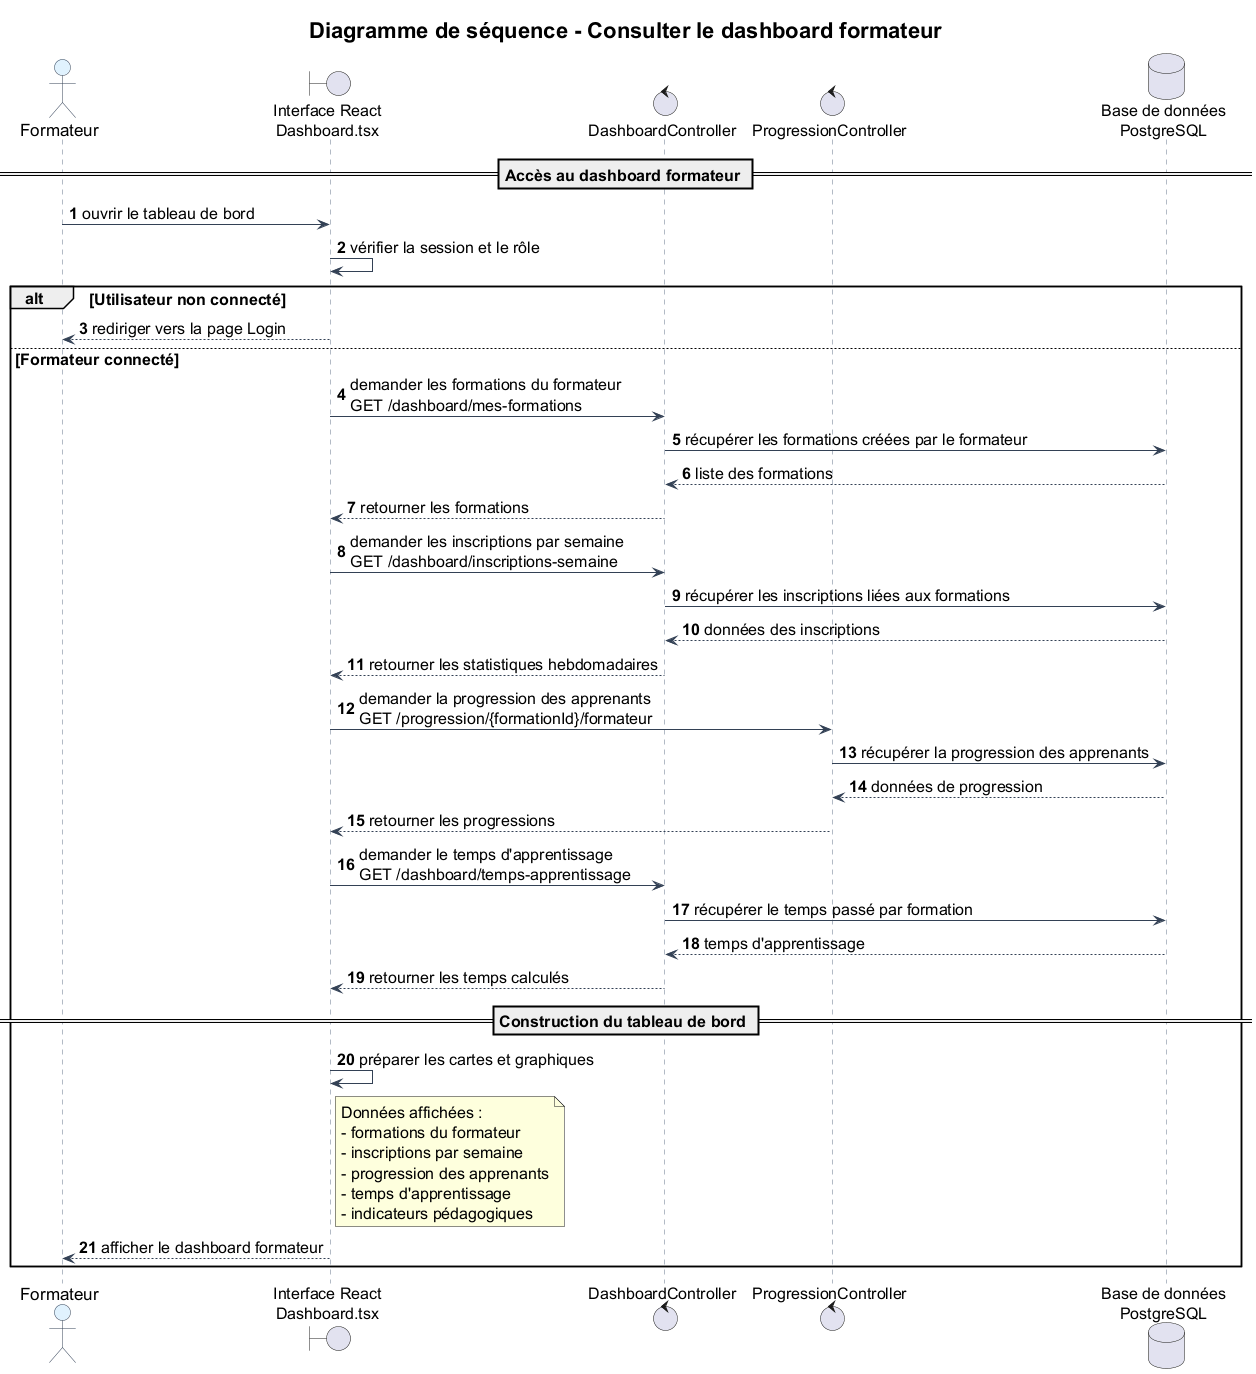

The diagram above was rendered by PlantUML. Its source (embedded in the PNG):
@startuml
title Diagramme de séquence - Consulter le dashboard formateur

skinparam backgroundColor #FFFFFF
skinparam defaultFontSize 16
skinparam titleFontSize 22

skinparam sequence {
  ArrowColor #334155
  LifeLineBorderColor #64748B
  LifeLineBackgroundColor #F8FAFC

  ParticipantBorderColor #334155
  ParticipantBackgroundColor #F1F5F9
  ParticipantFontSize 17

  ActorBorderColor #334155
  ActorBackgroundColor #E0F2FE
  ActorFontSize 17

  DatabaseBorderColor #334155
  DatabaseBackgroundColor #ECFDF5
  DatabaseFontSize 17

  ArrowFontSize 16
  NoteFontSize 16
}

autonumber

actor "Formateur" as Formateur
boundary "Interface React\nDashboard.tsx" as Interface
control "DashboardController" as DashboardController
control "ProgressionController" as ProgressionController
database "Base de données\nPostgreSQL" as DB

== Accès au dashboard formateur ==

Formateur -> Interface : ouvrir le tableau de bord
Interface -> Interface : vérifier la session et le rôle

alt Utilisateur non connecté
    Interface --> Formateur : rediriger vers la page Login
else Formateur connecté
    Interface -> DashboardController : demander les formations du formateur\nGET /dashboard/mes-formations
    DashboardController -> DB : récupérer les formations créées par le formateur
    DB --> DashboardController : liste des formations
    DashboardController --> Interface : retourner les formations

    Interface -> DashboardController : demander les inscriptions par semaine\nGET /dashboard/inscriptions-semaine
    DashboardController -> DB : récupérer les inscriptions liées aux formations
    DB --> DashboardController : données des inscriptions
    DashboardController --> Interface : retourner les statistiques hebdomadaires

    Interface -> ProgressionController : demander la progression des apprenants\nGET /progression/{formationId}/formateur
    ProgressionController -> DB : récupérer la progression des apprenants
    DB --> ProgressionController : données de progression
    ProgressionController --> Interface : retourner les progressions

    Interface -> DashboardController : demander le temps d'apprentissage\nGET /dashboard/temps-apprentissage
    DashboardController -> DB : récupérer le temps passé par formation
    DB --> DashboardController : temps d'apprentissage
    DashboardController --> Interface : retourner les temps calculés

    == Construction du tableau de bord ==

    Interface -> Interface : préparer les cartes et graphiques

    note right of Interface
    Données affichées :
    - formations du formateur
    - inscriptions par semaine
    - progression des apprenants
    - temps d'apprentissage
    - indicateurs pédagogiques
    end note

    Interface --> Formateur : afficher le dashboard formateur
end

@enduml